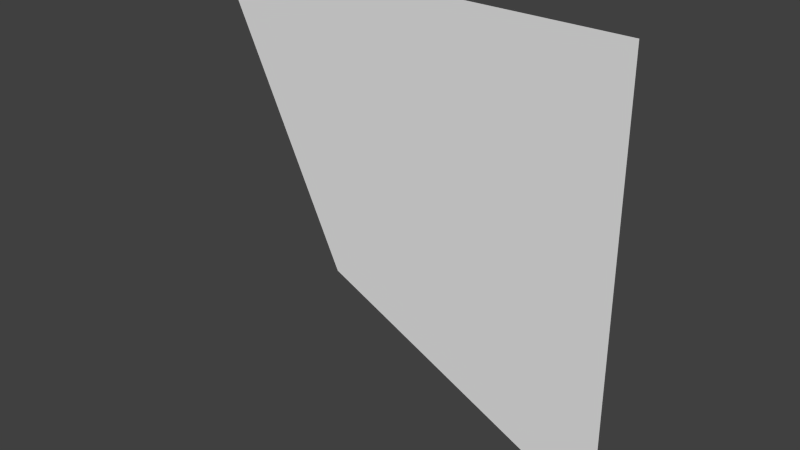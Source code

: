 # Source: grove1_2_slice45_overlapping.blend  (saved by Blender 2.76.0; exported with 4.5.12 LTS)
import bpy
from mathutils import Matrix  # noqa: F401  (used for matrix-valued properties, if any)

bpy.ops.wm.read_factory_settings(use_empty=True)
scene = bpy.context.scene
scene.name = 'Scene'

# ---- collections
col_collection_1 = bpy.data.collections.new('Collection 1'); scene.collection.children.link(col_collection_1)

# ---- world
world_world = bpy.data.worlds.new('World'); scene.world = world_world
world_world.color = (0.05088, 0.05088, 0.05088)
world_world.use_sun_shadow = False
world_world.sun_shadow_jitter_overblur = 0.0
world_world.cycles.sampling_method = 'MANUAL'
world_world.cycles.sample_map_resolution = 256

# ---- meshes
me_genericlod3card_mesh = bpy.data.meshes.new('genericLOD3card.mesh')
me_genericlod3card_mesh.from_pydata([(0.6008, 1.28, 0.5768), (0.0, 1.28, 1.28), (1.28, 1.28, 0.0), (-0.4623, 1.28, -0.4443), (-1.28, 1.28, 1.28), (1.28, 1.28, 1.28), (1.28, 1.28, -1.28), (0.07224, 1.28, 0.08725), (-0.64, 1.28, 1.28), (1.28, 1.28, -0.64), (-0.8813, 1.28, 0.4393), (-0.2823, 1.28, 0.6811), (0.6846, 1.28, -0.2815), (0.4086, 1.28, -0.862)], [], [(0, 2, 5), (7, 11, 10, 3), (12, 13, 6, 9), (2, 0, 12, 9), (7, 0, 11), (1, 0, 5), (0, 1, 8, 11), (11, 8, 4, 10), (7, 3, 13, 12), (0, 7, 12)])
_uv = me_genericlod3card_mesh.uv_layers.new(name='UVMap')
_uv.uv.foreach_set('vector', [0.7083, 0.8646, 0.7187, 0.8594, 0.7187, 0.875, 0.7057, 0.862, 0.7005, 0.8685, 0.6951, 0.8674, 0.7031, 0.8594, 0.7123, 0.8567, 0.7109, 0.8516, 0.7187, 0.8438, 0.7187, 0.8516, 0.7187, 0.8594, 0.7083, 0.8646, 0.7123, 0.8567, 0.7187, 0.8516, 0.7057, 0.862, 0.7083, 0.8646, 0.7005, 0.8685, 0.7031, 0.875, 0.7083, 0.8646, 0.7187, 0.875, 0.7083, 0.8646, 0.7031, 0.875, 0.6953, 0.875, 0.7005, 0.8685, 0.7005, 0.8685, 0.6953, 0.875, 0.6875, 0.875, 0.6951, 0.8674, 0.7057, 0.862, 0.7031, 0.8594, 0.7109, 0.8516, 0.7123, 0.8567, 0.7083, 0.8646, 0.7057, 0.862, 0.7123, 0.8567])
_ca = me_genericlod3card_mesh.color_attributes.new('Col', 'BYTE_COLOR', 'CORNER')
_ca.data.foreach_set('color', [0.06301, 0.0, 0.0, 1.0, 0.06301, 0.0, 0.0, 1.0, 0.06301, 0.0, 0.0, 1.0, 0.06301, 0.0, 0.0, 1.0, 0.06301, 0.0, 0.0, 1.0, 0.06301, 0.0, 0.0, 1.0, 0.06301, 0.0, 0.0, 1.0, 0.06301, 0.0, 0.0, 1.0, 0.06301, 0.0, 0.0, 1.0, 0.06301, 0.0, 0.0, 1.0, 0.06301, 0.0, 0.0, 1.0, 0.06301, 0.0, 0.0, 1.0, 0.06301, 0.0, 0.0, 1.0, 0.06301, 0.0, 0.0, 1.0, 0.06301, 0.0, 0.0, 1.0, 0.06301, 0.0, 0.0, 1.0, 0.06301, 0.0, 0.0, 1.0, 0.06301, 0.0, 0.0, 1.0, 0.06301, 0.0, 0.0, 1.0, 0.06301, 0.0, 0.0, 1.0, 0.06301, 0.0, 0.0, 1.0, 0.06301, 0.0, 0.0, 1.0, 0.06301, 0.0, 0.0, 1.0, 0.06301, 0.0, 0.0, 1.0, 0.06301, 0.0, 0.0, 1.0, 0.06301, 0.0, 0.0, 1.0, 0.06301, 0.0, 0.0, 1.0, 0.06301, 0.0, 0.0, 1.0, 0.06301, 0.0, 0.0, 1.0, 0.06301, 0.0, 0.0, 1.0, 0.06301, 0.0, 0.0, 1.0, 0.06301, 0.0, 0.0, 1.0, 0.06301, 0.0, 0.0, 1.0, 0.06301, 0.0, 0.0, 1.0, 0.06301, 0.0, 0.0, 1.0, 0.06301, 0.0, 0.0, 1.0])
me_genericlod3card_mesh.use_remesh_preserve_volume = False
me_genericlod3card_mesh.use_remesh_preserve_attributes = False
me_genericlod3card_mesh.use_mirror_vertex_groups = False
me_genericlod3card_mesh.update()

# ---- objects
ob_grove1_2_slice45_mesh_overlapping = bpy.data.objects.new('grove1_2_slice45_mesh_overlapping', me_genericlod3card_mesh)

# ---- transforms, parenting, visibility, modifiers, constraints
ob_grove1_2_slice45_mesh_overlapping.location = (0.0, 0.0, 0.0)
ob_grove1_2_slice45_mesh_overlapping.lineart.crease_threshold = 0.0

# ---- collection membership
col_collection_1.objects.link(ob_grove1_2_slice45_mesh_overlapping)

# ---- scene / render settings (as saved in the file)
scene.frame_start = 1; scene.frame_end = 2; scene.frame_set(1)
scene.render.engine = 'BLENDER_EEVEE_NEXT'
scene.render.resolution_percentage = 50
scene.render.dither_intensity = 0.0
scene.cycles.use_denoising = False
scene.cycles.samples = 10
scene.cycles.sampling_pattern = 'TABULATED_SOBOL'
scene.cycles.light_sampling_threshold = 0.0
scene.cycles.use_adaptive_sampling = False
scene.cycles.use_light_tree = False
scene.cycles.blur_glossy = 0.0
scene.cycles.pixel_filter_type = 'GAUSSIAN'
scene.cycles.sample_clamp_indirect = 0.0
scene.view_settings.view_transform = 'Standard'
bpy.context.view_layer.update()

# ---- added for rendering (the .blend has no active camera and no usable light): camera, sun
cam_auto = bpy.data.cameras.new('AutoCamera')
cam_auto.lens = 50.0
cam_auto.sensor_width = 36.0
cam_auto.clip_end = 1000.0
ob_auto_camera = bpy.data.objects.new('AutoCamera', cam_auto)
scene.collection.objects.link(ob_auto_camera)
ob_auto_camera.location = (3.34967, -2.7396, 2.67974)
ob_auto_camera.rotation_euler = (1.09748, -7.21219e-08, 0.694738)
scene.camera = ob_auto_camera
light_auto_sun = bpy.data.lights.new('AutoSun', 'SUN')
light_auto_sun.energy = 3.0
light_auto_sun.angle = 0.0523599
ob_auto_sun = bpy.data.objects.new('AutoSun', light_auto_sun)
scene.collection.objects.link(ob_auto_sun)
ob_auto_sun.rotation_euler = (0.872665, 0.174533, 0.523599)
bpy.context.view_layer.update()
